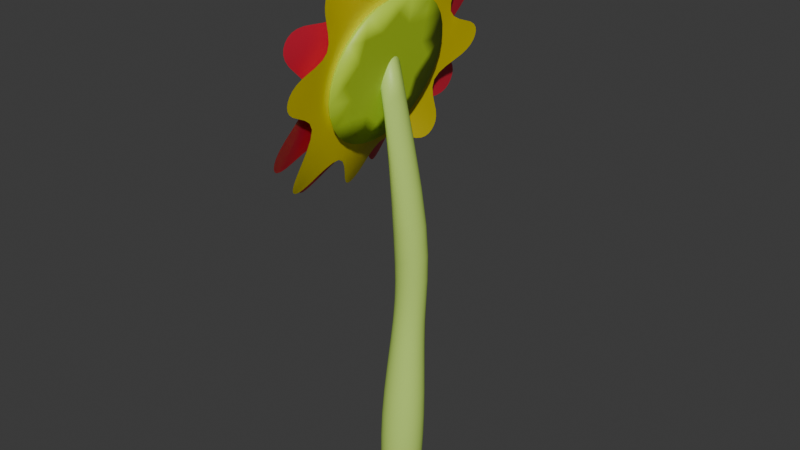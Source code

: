 # Source: flower.blend  (saved by Blender 5.0.119; exported with 4.5.12 LTS)
import bpy
from mathutils import Matrix  # noqa: F401  (used for matrix-valued properties, if any)

bpy.ops.wm.read_factory_settings(use_empty=True)
scene = bpy.context.scene
scene.name = 'Scene'

# ---- collections
col_collection = bpy.data.collections.new('Collection'); scene.collection.children.link(col_collection)

# ---- materials (node trees are filled in below, after node groups)
mat_flower_base = bpy.data.materials.new('flower_base')
mat_flower_center = bpy.data.materials.new('flower_center')
mat_flower_body = bpy.data.materials.new('flower_body')
mat_petal1 = bpy.data.materials.new('petal1')
mat_petal2 = bpy.data.materials.new('petal2')

# ---- material node trees
mat_flower_base.use_nodes = True; mat_flower_base.node_tree.nodes.clear()
_N = mat_flower_base.node_tree.nodes; _L = mat_flower_base.node_tree.links
n0 = _N.new('ShaderNodeBsdfPrincipled'); n0.name = 'Principled BSDF'; n0.location = (-200, 100)
n0.inputs[0].default_value = (0.5461, 0.8, 0.1509, 1.0)
n1 = _N.new('ShaderNodeOutputMaterial'); n1.name = 'Material Output'; n1.location = (200, 100)
_L.new(n0.outputs[0], n1.inputs[0])
n1.is_active_output = True
mat_flower_center.use_nodes = True; mat_flower_center.node_tree.nodes.clear()
_N = mat_flower_center.node_tree.nodes; _L = mat_flower_center.node_tree.links
n0 = _N.new('ShaderNodeBsdfPrincipled'); n0.name = 'Principled BSDF'; n0.location = (-200, 100)
n0.inputs[0].default_value = (0.8, 0.2745, 0.1528, 1.0)
n1 = _N.new('ShaderNodeOutputMaterial'); n1.name = 'Material Output'; n1.location = (200, 100)
_L.new(n0.outputs[0], n1.inputs[0])
n1.is_active_output = True
mat_flower_body.use_nodes = True; mat_flower_body.node_tree.nodes.clear()
_N = mat_flower_body.node_tree.nodes; _L = mat_flower_body.node_tree.links
n0 = _N.new('ShaderNodeBsdfPrincipled'); n0.name = 'Principled BSDF'; n0.location = (-200, 100)
n0.inputs[0].default_value = (0.5419, 0.8, 0.03163, 1.0)
n1 = _N.new('ShaderNodeOutputMaterial'); n1.name = 'Material Output'; n1.location = (200, 100)
_L.new(n0.outputs[0], n1.inputs[0])
n1.is_active_output = True
mat_petal1.use_nodes = True; mat_petal1.node_tree.nodes.clear()
_N = mat_petal1.node_tree.nodes; _L = mat_petal1.node_tree.links
n0 = _N.new('ShaderNodeBsdfPrincipled'); n0.name = 'Principled BSDF'; n0.location = (-200, 100)
n0.inputs[0].default_value = (0.8, 0.02003, 0.05574, 1.0)
n1 = _N.new('ShaderNodeOutputMaterial'); n1.name = 'Material Output'; n1.location = (200, 100)
_L.new(n0.outputs[0], n1.inputs[0])
n1.is_active_output = True
mat_petal2.use_nodes = True; mat_petal2.node_tree.nodes.clear()
_N = mat_petal2.node_tree.nodes; _L = mat_petal2.node_tree.links
n0 = _N.new('ShaderNodeBsdfPrincipled'); n0.name = 'Principled BSDF'; n0.location = (-200, 100)
n0.inputs[0].default_value = (0.8, 0.6554, 0.0, 1.0)
n1 = _N.new('ShaderNodeOutputMaterial'); n1.name = 'Material Output'; n1.location = (200, 100)
_L.new(n0.outputs[0], n1.inputs[0])
n1.is_active_output = True

# ---- world
world_world = bpy.data.worlds.new('World'); scene.world = world_world
world_world.use_nodes = True; world_world.node_tree.nodes.clear()
_N = world_world.node_tree.nodes; _L = world_world.node_tree.links
n0 = _N.new('ShaderNodeOutputWorld'); n0.name = 'World Output'; n0.location = (200, 100)
n1 = _N.new('ShaderNodeBackground'); n1.name = 'Background'; n1.location = (-200, 100)
n1.inputs[0].default_value = (0.05088, 0.05088, 0.05088, 1.0)
_L.new(n1.outputs[0], n0.inputs[0])
n0.is_active_output = True
world_world.color = (0.05088, 0.05088, 0.05088)
world_world.sun_shadow_jitter_overblur = 0.0

# ---- meshes
me_cylinder = bpy.data.meshes.new('Cylinder')
me_cylinder.from_pydata([(-0.0002041, 0.3931, 0.01391), (0.03204, 0.4533, 1.236), (0.2192, 0.273, -0.001625), (0.3073, 0.3079, 1.112), (0.2192, 0.01591, -0.03464), (0.3079, 0.01255, 0.969), (-0.0001832, -0.1297, -0.04626), (0.03272, -0.1712, 0.9363), (-0.2196, -0.0102, -0.03146), (-0.2658, -0.03543, 1.061), (-0.2196, 0.2401, -0.005121), (-0.2661, 0.2775, 1.21), (-0.1183, 0.5584, 3.233), (0.2071, 0.5181, 3.284), (0.3316, 0.3023, 3.3), (0.2123, 0.07343, 3.267), (-0.0772, 0.08199, 3.211), (-0.2414, 0.3202, 3.192), (-0.2001, 0.3161, 5.427), (-0.09208, 0.1853, 5.63), (-0.09886, 0.02185, 5.631), (-0.214, -0.03867, 5.432), (-0.1623, 0.0179, 5.244), (-0.1547, 0.1828, 5.238), (-0.09312, 0.9815, 5.299), (0.05963, 0.7135, 5.928), (0.1149, 0.05859, 6.19), (0.0518, -0.5978, 5.927), (-0.09703, -0.8678, 5.292), (-0.2625, -0.595, 4.66), (-0.3321, 0.056, 4.395), (-0.2615, 0.7068, 4.658), (-0.2978, 0.7436, 5.33), (-0.1868, 0.5414, 5.79), (-0.1516, 0.07101, 5.981), (-0.1951, -0.4052, 5.789), (-0.303, -0.6031, 5.327), (-0.4291, -0.4019, 4.869), (-0.4821, 0.07558, 4.677), (-0.4275, 0.5498, 4.868), (-0.06369, 0.6383, 5.86), (-0.1951, 0.8698, 5.306), (-0.04343, 0.07748, 6.096), (-0.1301, -0.4905, 5.882), (-0.2411, -0.7505, 5.297), (-0.421, -0.5051, 4.76), (-0.4634, 0.06471, 4.528), (-0.3498, 0.63, 4.756), (0.01725, 0.3988, 6.081), (-0.08448, 0.8506, 5.61), (0.008648, -0.252, 6.094), (-0.07178, -0.7129, 5.642), (-0.2256, -0.7428, 5.011), (-0.354, -0.2882, 4.542), (-0.4068, 0.3573, 4.533), (-0.2541, 0.8229, 4.978), (0.01908, -0.7227, 6.435), (0.04465, -1.013, 6.151), (-0.05615, -1.258, 5.565), (-0.1345, -1.337, 5.164), (-0.3309, -1.125, 4.386), (-0.4753, -0.8188, 4.167), (-0.5534, -0.1529, 3.98), (-0.6701, 0.2555, 3.971), (-0.3787, 0.9085, 4.165), (-0.3386, 1.212, 4.44), (-0.07307, 1.491, 5.498), (-0.1649, 1.449, 5.094), (0.1332, 0.9148, 6.431), (-0.007804, 1.19, 6.143), (0.06107, 0.2741, 6.728), (0.1625, -0.1294, 6.735), (0.1666, 0.1927, 2.391), (-0.001086, 0.1057, 2.408), (-0.1565, 0.3641, 2.387), (-0.003053, 0.4578, 2.37), (-0.1539, 0.1894, 2.405), (0.1677, 0.3763, 2.37), (0.04344, -0.9252, 6.36), (-0.08867, -1.386, 5.371), (-0.4238, -1.04, 4.2), (-0.6509, 0.0477, 3.887), (-0.3651, 1.132, 4.232), (-0.1142, 1.571, 5.295), (0.07541, 1.12, 6.356), (0.1258, 0.07375, 6.832), (-0.06682, 0.6277, 5.85), (-0.1957, 0.8549, 5.306), (-0.04721, 0.0774, 6.082), (-0.1323, -0.4802, 5.871), (-0.2405, -0.7355, 5.297), (-0.4178, -0.4946, 4.771), (-0.4596, 0.06455, 4.542), (-0.3476, 0.6194, 4.766), (-0.09511, -0.2783, 6.681), (-0.004817, -0.6697, 6.52), (-0.1544, -1.11, 6.045), (-0.1569, -1.347, 5.681), (-0.2202, -1.377, 4.897), (-0.4313, -1.188, 4.459), (-0.6552, -0.7096, 4.116), (-0.8324, -0.3538, 3.942), (-0.698, 0.4325, 3.973), (-0.7808, 0.8041, 4.143), (-0.3512, 1.497, 4.979), (-0.3865, 1.289, 4.578), (-0.06787, 1.328, 6.035), (-0.2163, 1.445, 5.643), (-0.08927, 0.7751, 6.526), (0.0825, 0.4185, 6.691), (-0.04457, -0.514, 6.707), (-0.1532, -1.33, 5.911), (-0.328, -1.391, 4.615), (-0.7994, -0.583, 3.926), (-0.8013, 0.6652, 3.961), (-0.3918, 1.51, 4.732), (-0.1491, 1.497, 5.878), (0.001635, 0.6419, 6.714), (-0.06369, 0.6383, 5.86), (-0.1951, 0.8698, 5.306), (-0.04343, 0.07748, 6.096), (-0.1301, -0.4905, 5.882), (-0.2411, -0.7505, 5.297), (-0.421, -0.5051, 4.76), (-0.4634, 0.06471, 4.528), (-0.3498, 0.63, 4.756), (0.02251, 0.4084, 6.103), (-0.08268, 0.8728, 5.618), (0.01417, -0.2609, 6.116), (-0.06921, -0.7344, 5.652), (-0.2274, -0.7651, 5.003), (-0.3592, -0.298, 4.521), (-0.4124, 0.3662, 4.512), (-0.2566, 0.8444, 4.969)], [], [(0, 1, 3, 2), (2, 3, 5, 4), (4, 5, 7, 6), (6, 7, 9, 8), (73, 72, 14, 15), (8, 9, 11, 10), (10, 11, 1, 0), (0, 2, 4, 6, 8, 10), (16, 15, 21, 22), (75, 74, 17, 12), (76, 73, 15, 16), (72, 77, 13, 14), (74, 76, 16, 17), (77, 75, 12, 13), (19, 18, 23, 22, 21, 20), (14, 13, 19, 20), (17, 16, 22, 23), (15, 14, 20, 21), (13, 12, 18, 19), (12, 17, 23, 18), (25, 24, 31, 30, 29, 28, 27, 26), (33, 34, 35, 36, 37, 38, 39, 32), (27, 28, 44, 43), (25, 26, 42, 40), (30, 31, 47, 46), (28, 29, 45, 44), (26, 27, 43, 42), (24, 25, 40, 41), (31, 24, 41, 47), (29, 30, 46, 45), (33, 32, 41, 40), (34, 33, 40, 42), (35, 34, 42, 43), (36, 35, 43, 44), (37, 36, 44, 45), (38, 37, 45, 46), (39, 38, 46, 47), (32, 39, 47, 41), (128, 126, 70, 85, 71), (129, 128, 56, 78, 57), (130, 129, 58, 79, 59), (131, 130, 60, 80, 61), (133, 132, 64, 82, 65), (127, 133, 67, 83, 66), (126, 127, 69, 84, 68), (3, 1, 75, 77), (11, 9, 76, 74), (5, 3, 77, 72), (9, 7, 73, 76), (1, 11, 74, 75), (7, 5, 72, 73), (132, 131, 62, 81, 63), (121, 120, 94, 110, 95), (122, 121, 96, 111, 97), (120, 118, 108, 117, 109), (123, 122, 98, 112, 99), (125, 124, 102, 114, 103), (119, 125, 105, 115, 104), (118, 119, 107, 116, 106), (124, 123, 100, 113, 101), (48, 50, 51, 52, 53, 54, 55, 49), (86, 88, 89, 90, 91, 92, 93, 87), (86, 87, 119, 118), (88, 86, 118, 120), (89, 88, 120, 121), (90, 89, 121, 122), (91, 90, 122, 123), (92, 91, 123, 124), (93, 92, 124, 125), (87, 93, 125, 119), (48, 49, 127, 126), (50, 48, 126, 128), (51, 50, 128, 129), (52, 51, 129, 130), (53, 52, 130, 131), (54, 53, 131, 132), (55, 54, 132, 133), (49, 55, 133, 127)])
me_cylinder.polygons.foreach_set('use_smooth', [True] * 78)
me_cylinder.polygons.foreach_set('material_index', [0, 0, 0, 0, 0, 0, 0, 0, 0, 0, 0, 0, 0, 0, 0, 0, 0, 0, 0, 0, 2, 1, 2, 2, 2, 2, 2, 2, 2, 2, 2, 2, 2, 2, 2, 2, 2, 2, 4, 4, 4, 4, 4, 4, 4, 0, 0, 0, 0, 0, 0, 4, 3, 3, 3, 3, 3, 3, 3, 3, 4, 3, 3, 3, 3, 3, 3, 3, 3, 3, 4, 4, 4, 4, 4, 4, 4, 4])
_k = {(0, 2): 1.0, (2, 4): 1.0, (4, 6): 1.0, (6, 8): 1.0, (8, 10): 1.0, (0, 10): 1.0, (18, 19): 1.0, (19, 20): 1.0, (20, 21): 1.0, (21, 22): 1.0, (22, 23): 1.0, (18, 23): 1.0, (24, 25): 1.0, (25, 26): 1.0, (26, 27): 1.0, (27, 28): 1.0, (28, 29): 1.0, (29, 30): 1.0, (30, 31): 1.0, (24, 31): 1.0}
me_cylinder.attributes.new('crease_edge', 'FLOAT', 'EDGE').data.foreach_set('value', [_k.get((min(e.vertices), max(e.vertices)), 0.0) for e in me_cylinder.edges])
_uv = me_cylinder.uv_layers.new(name='UVMap')
_uv.uv.foreach_set('vector', [1.0, 0.5, 1.0, 0.78, 0.8333, 0.78, 0.8333, 0.5, 0.8333, 0.5, 0.8333, 0.78, 0.6667, 0.78, 0.6667, 0.5, 0.6667, 0.5, 0.6667, 0.78, 0.5, 0.78, 0.5, 0.5, 0.5, 0.5, 0.5, 0.78, 0.3333, 0.78, 0.3333, 0.5, 0.5, 0.952, 0.6667, 0.952, 0.6667, 1.0, 0.5, 1.0, 0.3333, 0.5, 0.3333, 0.78, 0.1667, 0.78, 0.1667, 0.5, 0.1667, 0.5, 0.1667, 0.78, -8.941e-08, 0.78, -8.941e-08, 0.5, 0.75, 0.49, 0.9578, 0.37, 0.9578, 0.13, 0.75, 0.01, 0.5422, 0.13, 0.5422, 0.37, 0.3333, 1.0, 0.5, 1.0, 0.5, 1.0, 0.3333, 1.0, -8.941e-08, 0.952, 0.1667, 0.952, 0.1667, 1.0, -8.941e-08, 1.0, 0.3333, 0.952, 0.5, 0.952, 0.5, 1.0, 0.3333, 1.0, 0.6667, 0.952, 0.8333, 0.952, 0.8333, 1.0, 0.6667, 1.0, 0.1667, 0.952, 0.3333, 0.952, 0.3333, 1.0, 0.1667, 1.0, 0.8333, 0.952, 1.0, 0.952, 1.0, 1.0, 0.8333, 1.0, 0.4578, 0.37, 0.25, 0.49, 0.04215, 0.37, 0.04215, 0.13, 0.25, 0.01, 0.4578, 0.13, 0.6667, 1.0, 0.8333, 1.0, 0.8333, 1.0, 0.6667, 1.0, 0.1667, 1.0, 0.3333, 1.0, 0.3333, 1.0, 0.1667, 1.0, 0.5, 1.0, 0.6667, 1.0, 0.6667, 1.0, 0.5, 1.0, 0.8333, 1.0, 1.0, 1.0, 1.0, 1.0, 0.8333, 1.0, -8.941e-08, 1.0, 0.1667, 1.0, 0.1667, 1.0, -8.941e-08, 1.0, 0.0, 0.0, 0.0, 0.0, 0.0, 0.0, 0.0, 0.0, 0.0, 0.0, 0.0, 0.0, 0.0, 0.0, 0.0, 0.0, 0.0, 0.0, 0.0, 0.0, 0.0, 0.0, 0.0, 0.0, 0.0, 0.0, 0.0, 0.0, 0.0, 0.0, 0.0, 0.0, 0.0, 0.0, 0.0, 0.0, 0.0, 0.0, 0.0, 0.0, 0.0, 0.0, 0.0, 0.0, 0.0, 0.0, 0.0, 0.0, 0.0, 0.0, 0.0, 0.0, 0.0, 0.0, 0.0, 0.0, 0.0, 0.0, 0.0, 0.0, 0.0, 0.0, 0.0, 0.0, 0.0, 0.0, 0.0, 0.0, 0.0, 0.0, 0.0, 0.0, 0.0, 0.0, 0.0, 0.0, 0.0, 0.0, 0.0, 0.0, 0.0, 0.0, 0.0, 0.0, 0.0, 0.0, 0.0, 0.0, 0.0, 0.0, 0.0, 0.0, 0.0, 0.0, 0.0, 0.0, 0.0, 0.0, 0.0, 0.0, 0.0, 0.0, 0.0, 0.0, 0.0, 0.0, 0.0, 0.0, 0.0, 0.0, 0.0, 0.0, 0.0, 0.0, 0.0, 0.0, 0.0, 0.0, 0.0, 0.0, 0.0, 0.0, 0.0, 0.0, 0.0, 0.0, 0.0, 0.0, 0.0, 0.0, 0.0, 0.0, 0.0, 0.0, 0.0, 0.0, 0.0, 0.0, 0.0, 0.0, 0.0, 0.0, 0.0, 0.0, 0.0, 0.0, 0.0, 0.0, 0.0, 0.0, 0.0, 0.0, 0.0, 0.0, 0.0, 0.0, 0.0, 0.0, 0.0, 0.0, 0.0, 0.0, 0.0, 0.0, 0.0, 0.0, 0.0, 0.0, 0.0, 0.0, 0.0, 0.0, 0.0, 0.0, 0.0, 0.0, 0.0, 0.0, 0.0, 0.0, 0.0, 0.0, 0.0, 0.0, 0.0, 0.0, 0.0, 0.0, 0.0, 0.0, 0.0, 0.0, 0.0, 0.0, 0.0, 0.0, 0.0, 0.0, 0.0, 0.0, 0.0, 0.0, 0.0, 0.0, 0.0, 0.0, 0.0, 0.0, 0.0, 0.0, 0.0, 0.0, 0.0, 0.0, 0.0, 0.0, 0.0, 0.0, 0.0, 0.0, 0.0, 0.0, 0.0, 0.0, 0.0, 0.0, 0.0, 0.0, 0.0, 0.0, 0.8333, 0.78, 1.0, 0.78, 1.0, 0.952, 0.8333, 0.952, 0.1667, 0.78, 0.3333, 0.78, 0.3333, 0.952, 0.1667, 0.952, 0.6667, 0.78, 0.8333, 0.78, 0.8333, 0.952, 0.6667, 0.952, 0.3333, 0.78, 0.5, 0.78, 0.5, 0.952, 0.3333, 0.952, -8.941e-08, 0.78, 0.1667, 0.78, 0.1667, 0.952, -8.941e-08, 0.952, 0.5, 0.78, 0.6667, 0.78, 0.6667, 0.952, 0.5, 0.952, 0.0, 0.0, 0.0, 0.0, 0.0, 0.0, 0.0, 0.0, 0.0, 0.0, 0.0, 0.0, 0.0, 0.0, 0.0, 0.0, 0.0, 0.0, 0.0, 0.0, 0.0, 0.0, 0.0, 0.0, 0.0, 0.0, 0.0, 0.0, 0.0, 0.0, 0.0, 0.0, 0.0, 0.0, 0.0, 0.0, 0.0, 0.0, 0.0, 0.0, 0.0, 0.0, 0.0, 0.0, 0.0, 0.0, 0.0, 0.0, 0.0, 0.0, 0.0, 0.0, 0.0, 0.0, 0.0, 0.0, 0.0, 0.0, 0.0, 0.0, 0.0, 0.0, 0.0, 0.0, 0.0, 0.0, 0.0, 0.0, 0.0, 0.0, 0.0, 0.0, 0.0, 0.0, 0.0, 0.0, 0.0, 0.0, 0.0, 0.0, 0.0, 0.0, 0.0, 0.0, 0.0, 0.0, 0.0, 0.0, 0.0, 0.0, 0.0, 0.0, 0.0, 0.0, 0.0, 0.0, 0.0, 0.0, 0.0, 0.0, 0.0, 0.0, 0.0, 0.0, 0.0, 0.0, 0.0, 0.0, 0.0, 0.0, 0.0, 0.0, 0.0, 0.0, 0.0, 0.0, 0.0, 0.0, 0.0, 0.0, 0.0, 0.0, 0.0, 0.0, 0.0, 0.0, 0.0, 0.0, 0.0, 0.0, 0.0, 0.0, 0.0, 0.0, 0.0, 0.0, 0.0, 0.0, 0.0, 0.0, 0.0, 0.0, 0.0, 0.0, 0.0, 0.0, 0.0, 0.0, 0.0, 0.0, 0.0, 0.0, 0.0, 0.0, 0.0, 0.0, 0.0, 0.0, 0.0, 0.0, 0.0, 0.0, 0.0, 0.0, 0.0, 0.0, 0.0, 0.0, 0.0, 0.0, 0.0, 0.0, 0.0, 0.0, 0.0, 0.0, 0.0, 0.0, 0.0, 0.0, 0.0, 0.0, 0.0, 0.0, 0.0, 0.0, 0.0, 0.0, 0.0, 0.0, 0.0, 0.0, 0.0, 0.0, 0.0, 0.0, 0.0, 0.0, 0.0, 0.0, 0.0, 0.0, 0.0, 0.0, 0.0, 0.0, 0.0, 0.0, 0.0, 0.0, 0.0, 0.0, 0.0, 0.0, 0.0, 0.0, 0.0, 0.0, 0.0, 0.0, 0.0, 0.0, 0.0, 0.0, 0.0, 0.0, 0.0, 0.0, 0.0, 0.0, 0.0, 0.0, 0.0, 0.0, 0.0, 0.0, 0.0, 0.0, 0.0, 0.0, 0.0, 0.0, 0.0, 0.0, 0.0, 0.0, 0.0, 0.0, 0.0, 0.0])
me_cylinder.materials.append(mat_flower_base)
me_cylinder.materials.append(mat_flower_center)
me_cylinder.materials.append(mat_flower_body)
me_cylinder.materials.append(mat_petal1)
me_cylinder.materials.append(mat_petal2)
me_cylinder.update()
arm_armature = bpy.data.armatures.new('Armature')  # bones are not reproduced

# ---- objects
ob_flower = bpy.data.objects.new('flower', me_cylinder)
ob_armature = bpy.data.objects.new('Armature', arm_armature)

# ---- transforms, parenting, visibility, modifiers, constraints
ob_flower.parent = ob_armature
ob_flower.location = (0.0, 0.0, 0.0)
_vg = ob_flower.vertex_groups.new(name='Bone')
for _i, _w in zip([0, 1, 2, 3, 4, 5, 6, 7, 8, 9, 10, 11], [0.9994, 0.9748, 0.9998, 0.9838, 0.9999, 0.9974, 1.0, 0.9999, 1.0, 0.9935, 0.9996, 0.9821]): _vg.add([_i], _w, 'REPLACE')
_vg = ob_flower.vertex_groups.new(name='Bone.002')
for _i, _w in zip([1, 12, 13, 14, 15, 16, 17, 18, 22, 23, 72, 73, 74, 75, 76, 77], [0.0003555, 1.0, 1.0, 1.0, 1.0, 1.0, 1.0, 1.0, 1.0, 1.0, 1.0, 1.0, 1.0, 1.0, 1.0, 1.0]): _vg.add([_i], _w, 'REPLACE')
_vg = ob_flower.vertex_groups.new(name='Bone.004')
for _i, _w in zip([12, 13, 14, 15, 16, 17, 18, 19, 20, 21, 22, 23, 24, 25, 26, 27, 28, 29, 30, 31, 32, 33, 34, 35, 36, 37, 38, 39, 40, 41, 42, 43, 44, 45, 46, 47], [0.0, 0.0, 0.0, 0.0, 0.0, 0.0, 0.0, 0.0, 0.0, 0.0, 0.0, 0.0, 1.0, 1.0, 1.0, 1.0, 1.0, 1.0, 1.0, 1.0, 1.0, 1.0, 1.0, 1.0, 1.0, 1.0, 1.0, 1.0, 0.0, 0.0, 0.0, 0.0, 0.0, 0.0, 0.0, 0.0]): _vg.add([_i], _w, 'REPLACE')
_vg = ob_flower.vertex_groups.new(name='leaf_back')
for _i, _w in zip([12, 13, 14, 15, 16, 17, 18, 19, 20, 21, 22, 23, 24, 25, 26, 27, 28, 29, 30, 31, 32, 33, 34, 35, 36, 37, 38, 39, 40, 41, 42, 43, 44, 45, 46, 47, 48, 49, 50, 51, 52, 53, 54, 55, 56, 57, 58, 59, 60, 61, 62, 63, 64, 65, 66, 67, 68, 69, 70, 71, 72, 73, 74, 75, 76, 77, 78, 79, 80, 81, 82, 83, 84, 85, 126, 127, 128, 129, 130, 131, 132, 133], [0.0, 0.0, 0.0, 0.0, 0.0, 0.0, 0.0, 0.0, 0.0, 0.0, 0.0, 0.0, 0.0, 0.0, 0.0, 0.0, 0.0, 0.0, 0.0, 0.0, 0.0, 0.0, 0.0, 0.0, 0.0, 0.0, 0.0, 0.0, 0.0, 0.0, 0.0, 0.0, 0.0, 0.0, 0.0, 0.0, 1.0, 1.0, 1.0, 1.0, 1.0, 1.0, 1.0, 1.0, 1.0, 1.0, 1.0, 1.0, 1.0, 1.0, 1.0, 1.0, 1.0, 1.0, 1.0, 1.0, 1.0, 1.0, 1.0, 1.0, 0.0, 0.0, 0.0, 0.0, 0.0, 0.0, 1.0, 1.0, 1.0, 1.0, 1.0, 1.0, 1.0, 1.0, 1.0, 1.0, 1.0, 1.0, 1.0, 1.0, 1.0, 1.0]): _vg.add([_i], _w, 'REPLACE')
_vg = ob_flower.vertex_groups.new(name='leaf_front')
for _i, _w in zip([12, 13, 14, 15, 16, 17, 18, 19, 20, 21, 22, 23, 24, 25, 26, 27, 28, 29, 30, 31, 32, 33, 34, 35, 36, 37, 38, 39, 40, 41, 42, 43, 44, 45, 46, 47, 72, 73, 74, 75, 76, 77, 86, 87, 88, 89, 90, 91, 92, 93, 94, 95, 96, 97, 98, 99, 100, 101, 102, 103, 104, 105, 106, 107, 108, 109, 110, 111, 112, 113, 114, 115, 116, 117, 118, 119, 120, 121, 122, 123, 124, 125], [0.0, 0.0, 0.0, 0.0, 0.0, 0.0, 0.0, 1.0, 1.0, 1.0, 0.0, 0.0, 0.0, 0.0, 0.0, 0.0, 0.0, 0.0, 0.0, 0.0, 0.0, 0.0, 0.0, 0.0, 0.0, 0.0, 0.0, 0.0, 1.0, 1.0, 1.0, 1.0, 1.0, 1.0, 1.0, 1.0, 0.0, 0.0, 0.0, 0.0, 0.0, 0.0, 1.0, 1.0, 1.0, 1.0, 1.0, 1.0, 1.0, 1.0, 1.0, 1.0, 1.0, 1.0, 1.0, 1.0, 1.0, 1.0, 1.0, 1.0, 1.0, 1.0, 1.0, 1.0, 1.0, 1.0, 1.0, 1.0, 1.0, 1.0, 1.0, 1.0, 1.0, 1.0, 1.0, 1.0, 1.0, 1.0, 1.0, 1.0, 1.0, 1.0]): _vg.add([_i], _w, 'REPLACE')
_m = ob_flower.modifiers.new('Subdivision', 'SUBSURF')
_m = ob_flower.modifiers.new('Armature', 'ARMATURE')
_m.object = ob_armature
ob_armature.location = (0.0, 0.0, 0.0)
ob_armature.show_in_front = True

# ---- collection membership
col_collection.objects.link(ob_flower)
col_collection.objects.link(ob_armature)

# ---- scene / render settings (as saved in the file)
scene.frame_start = 1; scene.frame_end = 120; scene.frame_set(67)
scene.render.engine = 'BLENDER_EEVEE_NEXT'
scene.render.bake_bias = 0.0
scene.render.bake_samples = 0
scene.cycles.sampling_pattern = 'TABULATED_SOBOL'
scene.eevee.use_volume_custom_range = False
bpy.context.view_layer.update()

# ---- added for rendering (the .blend has no active camera and no usable light): camera, sun
cam_auto = bpy.data.cameras.new('AutoCamera')
cam_auto.lens = 50.0
cam_auto.sensor_width = 36.0
cam_auto.clip_end = 1000.0
ob_auto_camera = bpy.data.objects.new('AutoCamera', cam_auto)
scene.collection.objects.link(ob_auto_camera)
ob_auto_camera.location = (6.75239, -7.97991, 8.96876)
ob_auto_camera.rotation_euler = (1.09748, -7.21219e-08, 0.694738)
scene.camera = ob_auto_camera
light_auto_sun = bpy.data.lights.new('AutoSun', 'SUN')
light_auto_sun.energy = 3.0
light_auto_sun.angle = 0.0523599
ob_auto_sun = bpy.data.objects.new('AutoSun', light_auto_sun)
scene.collection.objects.link(ob_auto_sun)
ob_auto_sun.rotation_euler = (0.872665, 0.174533, 0.523599)
bpy.context.view_layer.update()
